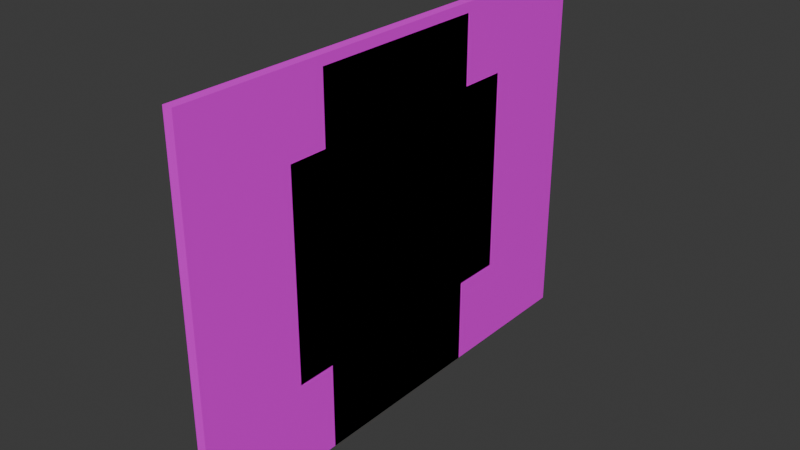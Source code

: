 # Source: 43_artImages.blend  (saved by Blender 5.2.44; exported with 4.5.12 LTS)
import bpy
from mathutils import Matrix  # noqa: F401  (used for matrix-valued properties, if any)

bpy.ops.wm.read_factory_settings(use_empty=True)
scene = bpy.context.scene
scene.name = 'Scene'

# ---- collections
col_collection = bpy.data.collections.new('Collection'); scene.collection.children.link(col_collection)

# ---- images (referenced by path relative to the original .blend; pixels are not part of the script)
import os
ASSET_DIR = os.environ.get("B2B_ASSET_DIR", "")  # directory of the original .blend (textures are referenced by path, not embedded)
HERE = os.path.dirname(os.path.abspath(__file__))  # packed textures are extracted next to this script under _unpacked/

def load_image(name, relpath, width, height, colorspace="sRGB"):
    """Load a texture the original file referenced (path relative to the .blend, or extracted next to this script)."""
    p = next((c for c in (os.path.join(HERE, relpath), os.path.join(ASSET_DIR, relpath)) if relpath and os.path.exists(c)), "")
    if p:
        img = bpy.data.images.load(p, check_existing=True)
        img.name = name
    else:  # same state as the original file: an image datablock whose file is absent (Cycles renders it pink)
        img = bpy.data.images.new(name, width, height)
        img.source = "FILE"
        img.filepath = "//" + (relpath or name)
    img.colorspace_settings.name = colorspace
    return img
img_nevi_desk_png = load_image('nevi_desk.png', 'nevi_desk.png', 1024, 1024, 'sRGB')
img_nevi_bird_png = load_image('nevi_bird.png', 'nevi_bird.png', 1024, 1024, 'sRGB')
img_nevi_bed_png = load_image('nevi_bed.png', 'nevi_bed.png', 1024, 1024, 'sRGB')
img_china_png = load_image('china.png', 'china.png', 1024, 1024, 'sRGB')
img_travelogue_png = load_image('travelogue.png', 'travelogue.png', 1024, 1024, 'sRGB')
img_nevi_post_png = load_image('nevi_post.png', 'nevi_post.png', 1024, 1024, 'sRGB')
img_boba_png = load_image('boba.png', 'boba.png', 1024, 1024, 'sRGB')
img_nevi_office_png = load_image('nevi_office.png', 'nevi_office.png', 1024, 1024, 'sRGB')
img_voice_recording_png = load_image('voice_recording.png', 'voice_recording.png', 1024, 1024, 'sRGB')
img_beach_party_png = load_image('beach_party.png', 'beach_party.png', 1024, 1024, 'sRGB')

# ---- materials (node trees are filled in below, after node groups)
mat_material_006 = bpy.data.materials.new('Material.006')
mat_material_007 = bpy.data.materials.new('Material.007')
mat_material_008 = bpy.data.materials.new('Material.008')
mat_material_001 = bpy.data.materials.new('Material.001')
mat_material_002 = bpy.data.materials.new('Material.002')
mat_material_003 = bpy.data.materials.new('Material.003')
mat_material_004 = bpy.data.materials.new('Material.004')
mat_material_005 = bpy.data.materials.new('Material.005')
mat_material = bpy.data.materials.new('Material')
mat_beach = bpy.data.materials.new('beach')

# ---- material node trees
mat_material_006.use_nodes = True; mat_material_006.node_tree.nodes.clear()
_N = mat_material_006.node_tree.nodes; _L = mat_material_006.node_tree.links
n0 = _N.new('ShaderNodeBsdfPrincipled'); n0.name = 'Principled BSDF'; n0.location = (-200, 100)
n0.inputs[10].default_value = 0.005
n1 = _N.new('ShaderNodeOutputMaterial'); n1.name = 'Material Output'; n1.location = (200, 100)
n2 = _N.new('ShaderNodeTexImage'); n2.name = 'Image Texture'; n2.location = (-490, 80)
n2.image = img_nevi_desk_png
_L.new(n0.outputs[0], n1.inputs[0])
_L.new(n2.outputs[0], n0.inputs[0])
n1.is_active_output = True
mat_material_007.use_nodes = True; mat_material_007.node_tree.nodes.clear()
_N = mat_material_007.node_tree.nodes; _L = mat_material_007.node_tree.links
n0 = _N.new('ShaderNodeBsdfPrincipled'); n0.name = 'Principled BSDF'; n0.location = (-200, 100)
n0.inputs[10].default_value = 0.005
n1 = _N.new('ShaderNodeOutputMaterial'); n1.name = 'Material Output'; n1.location = (200, 100)
n2 = _N.new('ShaderNodeTexImage'); n2.name = 'Image Texture'; n2.location = (-490, 80)
n2.image = img_nevi_bird_png
_L.new(n0.outputs[0], n1.inputs[0])
_L.new(n2.outputs[0], n0.inputs[0])
n1.is_active_output = True
mat_material_008.use_nodes = True; mat_material_008.node_tree.nodes.clear()
_N = mat_material_008.node_tree.nodes; _L = mat_material_008.node_tree.links
n0 = _N.new('ShaderNodeBsdfPrincipled'); n0.name = 'Principled BSDF'; n0.location = (-200, 100)
n0.inputs[10].default_value = 0.005
n1 = _N.new('ShaderNodeOutputMaterial'); n1.name = 'Material Output'; n1.location = (200, 100)
n2 = _N.new('ShaderNodeTexImage'); n2.name = 'Image Texture'; n2.location = (-490, 80)
n2.image = img_nevi_bed_png
_L.new(n0.outputs[0], n1.inputs[0])
_L.new(n2.outputs[0], n0.inputs[0])
n1.is_active_output = True
mat_material_001.use_nodes = True; mat_material_001.node_tree.nodes.clear()
_N = mat_material_001.node_tree.nodes; _L = mat_material_001.node_tree.links
n0 = _N.new('ShaderNodeBsdfPrincipled'); n0.name = 'Principled BSDF'; n0.location = (-200, 100)
n0.inputs[10].default_value = 0.005
n1 = _N.new('ShaderNodeOutputMaterial'); n1.name = 'Material Output'; n1.location = (200, 100)
n2 = _N.new('ShaderNodeTexImage'); n2.name = 'Image Texture'; n2.location = (-490, 80)
n2.image = img_china_png
_L.new(n0.outputs[0], n1.inputs[0])
_L.new(n2.outputs[0], n0.inputs[0])
n1.is_active_output = True
mat_material_002.use_nodes = True; mat_material_002.node_tree.nodes.clear()
_N = mat_material_002.node_tree.nodes; _L = mat_material_002.node_tree.links
n0 = _N.new('ShaderNodeBsdfPrincipled'); n0.name = 'Principled BSDF'; n0.location = (-200, 100)
n0.inputs[10].default_value = 0.005
n1 = _N.new('ShaderNodeOutputMaterial'); n1.name = 'Material Output'; n1.location = (200, 100)
n2 = _N.new('ShaderNodeTexImage'); n2.name = 'Image Texture'; n2.location = (-490, 80)
n2.image = img_travelogue_png
_L.new(n0.outputs[0], n1.inputs[0])
_L.new(n2.outputs[0], n0.inputs[0])
n1.is_active_output = True
mat_material_003.use_nodes = True; mat_material_003.node_tree.nodes.clear()
_N = mat_material_003.node_tree.nodes; _L = mat_material_003.node_tree.links
n0 = _N.new('ShaderNodeBsdfPrincipled'); n0.name = 'Principled BSDF'; n0.location = (-200, 100)
n0.inputs[10].default_value = 0.005
n1 = _N.new('ShaderNodeOutputMaterial'); n1.name = 'Material Output'; n1.location = (200, 100)
n2 = _N.new('ShaderNodeTexImage'); n2.name = 'Image Texture'; n2.location = (-490, 80)
n2.image = img_nevi_post_png
_L.new(n0.outputs[0], n1.inputs[0])
_L.new(n2.outputs[0], n0.inputs[0])
n1.is_active_output = True
mat_material_004.use_nodes = True; mat_material_004.node_tree.nodes.clear()
_N = mat_material_004.node_tree.nodes; _L = mat_material_004.node_tree.links
n0 = _N.new('ShaderNodeBsdfPrincipled'); n0.name = 'Principled BSDF'; n0.location = (-200, 100)
n0.inputs[10].default_value = 0.005
n1 = _N.new('ShaderNodeOutputMaterial'); n1.name = 'Material Output'; n1.location = (200, 100)
n2 = _N.new('ShaderNodeTexImage'); n2.name = 'Image Texture'; n2.location = (-490, 80)
n2.image = img_boba_png
_L.new(n0.outputs[0], n1.inputs[0])
_L.new(n2.outputs[0], n0.inputs[0])
n1.is_active_output = True
mat_material_005.use_nodes = True; mat_material_005.node_tree.nodes.clear()
_N = mat_material_005.node_tree.nodes; _L = mat_material_005.node_tree.links
n0 = _N.new('ShaderNodeBsdfPrincipled'); n0.name = 'Principled BSDF'; n0.location = (-200, 100)
n0.inputs[10].default_value = 0.005
n1 = _N.new('ShaderNodeOutputMaterial'); n1.name = 'Material Output'; n1.location = (200, 100)
n2 = _N.new('ShaderNodeTexImage'); n2.name = 'Image Texture'; n2.location = (-490, 80)
n2.image = img_nevi_office_png
_L.new(n0.outputs[0], n1.inputs[0])
_L.new(n2.outputs[0], n0.inputs[0])
n1.is_active_output = True
mat_material.use_nodes = True; mat_material.node_tree.nodes.clear()
_N = mat_material.node_tree.nodes; _L = mat_material.node_tree.links
n0 = _N.new('ShaderNodeBsdfPrincipled'); n0.name = 'Principled BSDF'; n0.location = (-200, 100)
n0.inputs[10].default_value = 0.005
n1 = _N.new('ShaderNodeOutputMaterial'); n1.name = 'Material Output'; n1.location = (200, 100)
n2 = _N.new('ShaderNodeTexImage'); n2.name = 'Image Texture'; n2.location = (-490, 80)
n2.image = img_voice_recording_png
_L.new(n0.outputs[0], n1.inputs[0])
_L.new(n2.outputs[0], n0.inputs[0])
n1.is_active_output = True
mat_beach.use_nodes = True; mat_beach.node_tree.nodes.clear()
_N = mat_beach.node_tree.nodes; _L = mat_beach.node_tree.links
n0 = _N.new('ShaderNodeBsdfPrincipled'); n0.name = 'Principled BSDF'; n0.location = (-200, 100)
n0.inputs[10].default_value = 0.005
n1 = _N.new('ShaderNodeOutputMaterial'); n1.name = 'Material Output'; n1.location = (200, 100)
n2 = _N.new('ShaderNodeTexImage'); n2.name = 'Image Texture'; n2.location = (-490, 80)
n2.image = img_beach_party_png
_L.new(n0.outputs[0], n1.inputs[0])
_L.new(n2.outputs[0], n0.inputs[0])
n1.is_active_output = True

# ---- world
world_world = bpy.data.worlds.new('World'); scene.world = world_world
world_world.use_nodes = True; world_world.node_tree.nodes.clear()
_N = world_world.node_tree.nodes; _L = world_world.node_tree.links
n0 = _N.new('ShaderNodeOutputWorld'); n0.name = 'World Output'; n0.location = (200, 100)
n1 = _N.new('ShaderNodeBackground'); n1.name = 'Background'; n1.location = (-200, 100)
n1.inputs[0].default_value = (0.05088, 0.05088, 0.05088, 1.0)
_L.new(n1.outputs[0], n0.inputs[0])
n0.is_active_output = True
world_world.color = (0.05088, 0.05088, 0.05088)
world_world.sun_shadow_jitter_overblur = 0.0

# ---- meshes
me_cube = bpy.data.meshes.new('Cube')
me_cube.from_pydata([(0.05, 1.3, 0.95), (0.05, 1.3, -0.95), (0.05, -1.3, 0.95), (0.05, -1.3, -0.95), (-0.05, 1.3, 0.95), (-0.05, 1.3, -0.95), (-0.05, -1.3, 0.95), (-0.05, -1.3, -0.95)], [], [(0, 4, 6, 2), (3, 2, 6, 7), (7, 6, 4, 5), (5, 1, 3, 7), (1, 0, 2, 3), (5, 4, 0, 1)])
_uv = me_cube.uv_layers.new(name='UVMap')
_uv.uv.foreach_set('vector', [0.625, 0.5, 0.875, 0.5, 0.875, 0.75, 0.625, 0.75, 0.375, 0.75, 0.625, 0.75, 0.625, 1.0, 0.375, 1.0, 0.375, 0.0, 0.625, 0.0, 0.625, 0.25, 0.375, 0.25, 0.125, 0.5, 0.375, 0.5, 0.375, 0.75, 0.125, 0.75, 1.005, 0.005069, 1.005, 0.9879, 0.001256, 0.9879, 0.001256, 0.005069, 0.375, 0.25, 0.625, 0.25, 0.625, 0.5, 0.375, 0.5])
me_cube.materials.append(mat_material_006)
me_cube.use_mirror_vertex_groups = False
me_cube.update()
me_cube_001 = bpy.data.meshes.new('Cube.001')
me_cube_001.from_pydata([(0.05, 1.35, 1.0), (0.05, 1.35, -1.0), (0.05, -1.35, 1.0), (0.05, -1.35, -1.0), (-0.05, 1.35, 1.0), (-0.05, 1.35, -1.0), (-0.05, -1.35, 1.0), (-0.05, -1.35, -1.0)], [], [(0, 4, 6, 2), (3, 2, 6, 7), (7, 6, 4, 5), (5, 1, 3, 7), (1, 0, 2, 3), (5, 4, 0, 1)])
_uv = me_cube_001.uv_layers.new(name='UVMap')
_uv.uv.foreach_set('vector', [0.625, 0.5, 0.875, 0.5, 0.875, 0.75, 0.625, 0.75, 0.375, 0.75, 0.625, 0.75, 0.625, 1.0, 0.375, 1.0, 0.375, 0.0, 0.625, 0.0, 0.625, 0.25, 0.375, 0.25, 0.125, 0.5, 0.375, 0.5, 0.375, 0.75, 0.125, 0.75, 1.007, 0.009015, 1.007, 0.9973, 0.004598, 0.9973, 0.004598, 0.009015, 0.375, 0.25, 0.625, 0.25, 0.625, 0.5, 0.375, 0.5])
me_cube_001.materials.append(mat_material_007)
me_cube_001.use_mirror_vertex_groups = False
me_cube_001.update()
me_cube_002 = bpy.data.meshes.new('Cube.002')
me_cube_002.from_pydata([(0.05, 1.4, 1.05), (0.05, 1.4, -1.05), (0.05, -1.4, 1.05), (0.05, -1.4, -1.05), (-0.05, 1.4, 1.05), (-0.05, 1.4, -1.05), (-0.05, -1.4, 1.05), (-0.05, -1.4, -1.05)], [], [(0, 4, 6, 2), (3, 2, 6, 7), (7, 6, 4, 5), (5, 1, 3, 7), (1, 0, 2, 3), (5, 4, 0, 1)])
_uv = me_cube_002.uv_layers.new(name='UVMap')
_uv.uv.foreach_set('vector', [0.625, 0.5, 0.875, 0.5, 0.875, 0.75, 0.625, 0.75, 0.375, 0.75, 0.625, 0.75, 0.625, 1.0, 0.375, 1.0, 0.375, 0.0, 0.625, 0.0, 0.625, 0.25, 0.375, 0.25, 0.125, 0.5, 0.375, 0.5, 0.375, 0.75, 0.125, 0.75, 1.004, 0.001728, 1.004, 1.005, 0.001322, 1.005, 0.001322, 0.001729, 0.375, 0.25, 0.625, 0.25, 0.625, 0.5, 0.375, 0.5])
me_cube_002.materials.append(mat_material_008)
me_cube_002.use_mirror_vertex_groups = False
me_cube_002.update()
me_cube_003 = bpy.data.meshes.new('Cube.003')
me_cube_003.from_pydata([(0.05, 1.3, 1.0), (0.05, 1.3, -1.0), (0.05, -1.3, 1.0), (0.05, -1.3, -1.0), (-0.05, 1.3, 1.0), (-0.05, 1.3, -1.0), (-0.05, -1.3, 1.0), (-0.05, -1.3, -1.0)], [], [(0, 4, 6, 2), (3, 2, 6, 7), (7, 6, 4, 5), (5, 1, 3, 7), (1, 0, 2, 3), (5, 4, 0, 1)])
_uv = me_cube_003.uv_layers.new(name='UVMap')
_uv.uv.foreach_set('vector', [0.794, 0.7492, 0.7724, 0.7492, 0.7724, -1.718e-08, 0.794, -1.718e-08, 0.8156, 0.5763, 0.8156, 0.0, 0.8372, 0.0, 0.8372, 0.5763, 0.4489, 1.0, 0.1254, 1.0, 0.1254, 5.187e-15, 0.4489, 4.351e-08, 0.8156, 0.7492, 0.794, 0.7492, 0.794, -1.718e-08, 0.8156, -1.718e-08, 0.9866, -0.001964, 0.9866, 0.9978, 0.01289, 0.9978, 0.01289, -0.001964, 0.8372, 0.5763, 0.8372, 0.0, 0.8588, 0.0, 0.8588, 0.5763])
me_cube_003.materials.append(mat_material_001)
me_cube_003.use_mirror_vertex_groups = False
me_cube_003.update()
me_cube_004 = bpy.data.meshes.new('Cube.004')
me_cube_004.from_pydata([(0.05, 1.2, 0.95), (0.05, 1.2, -0.95), (0.05, -1.2, 0.95), (0.05, -1.2, -0.95), (-0.05, 1.2, 0.95), (-0.05, 1.2, -0.95), (-0.05, -1.2, 0.95), (-0.05, -1.2, -0.95)], [], [(0, 4, 6, 2), (3, 2, 6, 7), (7, 6, 4, 5), (5, 1, 3, 7), (1, 0, 2, 3), (5, 4, 0, 1)])
_uv = me_cube_004.uv_layers.new(name='UVMap')
_uv.uv.foreach_set('vector', [0.625, 0.5, 0.875, 0.5, 0.875, 0.75, 0.625, 0.75, 0.375, 0.75, 0.625, 0.75, 0.625, 1.0, 0.375, 1.0, 0.375, 0.0, 0.625, 0.0, 0.625, 0.25, 0.375, 0.25, 0.125, 0.5, 0.375, 0.5, 0.375, 0.75, 0.125, 0.75, 0.9927, 0.00128, 0.9927, 0.9875, 0.0004635, 0.9875, 0.0004633, 0.00128, 0.375, 0.25, 0.625, 0.25, 0.625, 0.5, 0.375, 0.5])
me_cube_004.materials.append(mat_material_002)
me_cube_004.use_mirror_vertex_groups = False
me_cube_004.update()
me_cube_005 = bpy.data.meshes.new('Cube.005')
me_cube_005.from_pydata([(0.05, 0.95, 1.85), (0.05, 0.95, -1.85), (0.05, -0.95, 1.85), (0.05, -0.95, -1.85), (-0.05, 0.95, 1.85), (-0.05, 0.95, -1.85), (-0.05, -0.95, 1.85), (-0.05, -0.95, -1.85)], [], [(0, 4, 6, 2), (3, 2, 6, 7), (7, 6, 4, 5), (5, 1, 3, 7), (1, 0, 2, 3), (5, 4, 0, 1)])
_uv = me_cube_005.uv_layers.new(name='UVMap')
_uv.uv.foreach_set('vector', [0.625, 0.5, 0.875, 0.5, 0.875, 0.75, 0.625, 0.75, 0.375, 0.75, 0.625, 0.75, 0.625, 1.0, 0.375, 1.0, 0.375, 0.0, 0.625, 0.0, 0.625, 0.25, 0.375, 0.25, 0.125, 0.5, 0.375, 0.5, 0.375, 0.75, 0.125, 0.75, 1.01, 0.0101, 1.01, 0.9936, 0.01, 0.9936, 0.01, 0.0101, 0.375, 0.25, 0.625, 0.25, 0.625, 0.5, 0.375, 0.5])
me_cube_005.materials.append(mat_material_003)
me_cube_005.use_mirror_vertex_groups = False
me_cube_005.update()
me_cube_006 = bpy.data.meshes.new('Cube.006')
me_cube_006.from_pydata([(0.05, 1.3, 0.95), (0.05, 1.3, -0.95), (0.05, -1.3, 0.95), (0.05, -1.3, -0.95), (-0.05, 1.3, 0.95), (-0.05, 1.3, -0.95), (-0.05, -1.3, 0.95), (-0.05, -1.3, -0.95)], [], [(0, 4, 6, 2), (3, 2, 6, 7), (7, 6, 4, 5), (5, 1, 3, 7), (1, 0, 2, 3), (5, 4, 0, 1)])
_uv = me_cube_006.uv_layers.new(name='UVMap')
_uv.uv.foreach_set('vector', [0.625, 0.5, 0.875, 0.5, 0.875, 0.75, 0.625, 0.75, 0.375, 0.75, 0.625, 0.75, 0.625, 1.0, 0.375, 1.0, 0.375, 0.0, 0.625, 0.0, 0.625, 0.25, 0.375, 0.25, 0.125, 0.5, 0.375, 0.5, 0.375, 0.75, 0.125, 0.75, 1.016, 0.004967, 1.016, 0.995, 0.0003532, 0.995, 0.0003532, 0.004967, 0.375, 0.25, 0.625, 0.25, 0.625, 0.5, 0.375, 0.5])
me_cube_006.materials.append(mat_material_004)
me_cube_006.use_mirror_vertex_groups = False
me_cube_006.update()
me_cube_007 = bpy.data.meshes.new('Cube.007')
me_cube_007.from_pydata([(0.05, 1.05, 0.85), (0.05, 1.05, -0.85), (0.05, -1.05, 0.85), (0.05, -1.05, -0.85), (-0.05, 1.05, 0.85), (-0.05, 1.05, -0.85), (-0.05, -1.05, 0.85), (-0.05, -1.05, -0.85)], [], [(0, 4, 6, 2), (3, 2, 6, 7), (7, 6, 4, 5), (5, 1, 3, 7), (1, 0, 2, 3), (5, 4, 0, 1)])
_uv = me_cube_007.uv_layers.new(name='UVMap')
_uv.uv.foreach_set('vector', [0.625, 0.5, 0.875, 0.5, 0.875, 0.75, 0.625, 0.75, 0.375, 0.75, 0.625, 0.75, 0.625, 1.0, 0.375, 1.0, 0.375, 0.0, 0.625, 0.0, 0.625, 0.25, 0.375, 0.25, 0.125, 0.5, 0.375, 0.5, 0.375, 0.75, 0.125, 0.75, 0.9909, -0.009087, 0.9909, 1.003, 0.004112, 1.003, 0.004112, -0.009087, 0.375, 0.25, 0.625, 0.25, 0.625, 0.5, 0.375, 0.5])
me_cube_007.materials.append(mat_material_005)
me_cube_007.use_mirror_vertex_groups = False
me_cube_007.update()
me_cube_008 = bpy.data.meshes.new('Cube.008')
me_cube_008.from_pydata([(-0.05, -2.5, -1.9), (-0.05, -2.5, 1.9), (-0.05, 2.5, -1.9), (-0.05, 2.5, 1.9), (0.05, -2.5, -1.9), (0.05, -2.5, 1.9), (0.05, 2.5, -1.9), (0.05, 2.5, 1.9)], [], [(0, 1, 3, 2), (2, 3, 7, 6), (6, 7, 5, 4), (4, 5, 1, 0), (2, 6, 4, 0), (7, 3, 1, 5)])
_uv = me_cube_008.uv_layers.new(name='UVMap')
_uv.uv.foreach_set('vector', [0.375, 0.0, 0.625, 0.0, 0.625, 0.25, 0.375, 0.25, 0.375, 0.25, 0.625, 0.25, 0.625, 0.5, 0.375, 0.5, 1.004, -0.01101, 1.004, 1.011, -0.00162, 1.011, -0.00162, -0.01101, 0.375, 0.75, 0.625, 0.75, 0.625, 1.0, 0.375, 1.0, 0.125, 0.5, 0.375, 0.5, 0.375, 0.75, 0.125, 0.75, 0.625, 0.5, 0.875, 0.5, 0.875, 0.75, 0.625, 0.75])
me_cube_008.materials.append(mat_material)
me_cube_008.update()
me_cube_009 = bpy.data.meshes.new('Cube.009')
me_cube_009.from_pydata([(-0.05, -1.4, -0.85), (-0.05, -1.4, 0.85), (-0.05, 1.4, -0.85), (-0.05, 1.4, 0.85), (0.05, -1.4, -0.85), (0.05, -1.4, 0.85), (0.05, 1.4, -0.85), (0.05, 1.4, 0.85)], [], [(0, 1, 3, 2), (2, 3, 7, 6), (6, 7, 5, 4), (4, 5, 1, 0), (2, 6, 4, 0), (7, 3, 1, 5)])
_uv = me_cube_009.uv_layers.new(name='UVMap')
_uv.uv.foreach_set('vector', [0.375, 0.0, 0.625, 0.0, 0.625, 0.25, 0.375, 0.25, 0.375, 0.25, 0.625, 0.25, 0.625, 0.5, 0.375, 0.5, 1.002, 0.006333, 1.002, 0.9937, 0.001506, 0.9937, 0.001506, 0.006333, 0.375, 0.75, 0.625, 0.75, 0.625, 1.0, 0.375, 1.0, 0.125, 0.5, 0.375, 0.5, 0.375, 0.75, 0.125, 0.75, 0.625, 0.5, 0.875, 0.5, 0.875, 0.75, 0.625, 0.75])
me_cube_009.materials.append(mat_beach)
me_cube_009.update()

# ---- objects
ob_cube = bpy.data.objects.new('Cube', me_cube)
ob_empty = bpy.data.objects.new('Empty', img_boba_png)
ob_empty_001 = bpy.data.objects.new('Empty.001', img_china_png)
ob_empty_002 = bpy.data.objects.new('Empty.002', img_nevi_bed_png)
ob_empty_003 = bpy.data.objects.new('Empty.003', img_nevi_bird_png)
ob_empty_004 = bpy.data.objects.new('Empty.004', img_nevi_desk_png)
ob_empty_005 = bpy.data.objects.new('Empty.005', img_nevi_office_png)
ob_empty_006 = bpy.data.objects.new('Empty.006', img_nevi_post_png)
ob_empty_007 = bpy.data.objects.new('Empty.007', img_travelogue_png)
ob_cube_001 = bpy.data.objects.new('Cube.001', me_cube_001)
ob_cube_002 = bpy.data.objects.new('Cube.002', me_cube_002)
ob_cube_003 = bpy.data.objects.new('Cube.003', me_cube_003)
ob_cube_004 = bpy.data.objects.new('Cube.004', me_cube_004)
ob_cube_005 = bpy.data.objects.new('Cube.005', me_cube_005)
ob_cube_006 = bpy.data.objects.new('Cube.006', me_cube_006)
ob_cube_007 = bpy.data.objects.new('Cube.007', me_cube_007)
ob_empty_008 = bpy.data.objects.new('Empty.008', img_voice_recording_png)
ob_empty_009 = bpy.data.objects.new('Empty.009', img_voice_recording_png)
ob_cube_008 = bpy.data.objects.new('Cube.008', me_cube_008)
ob_empty_010 = bpy.data.objects.new('Empty.010', img_beach_party_png)
ob_cube_009 = bpy.data.objects.new('Cube.009', me_cube_009)

# ---- transforms, parenting, visibility, modifiers, constraints
ob_cube.location = (-0.05, 9.537e-07, -0.05)
ob_cube.lock_rotations_4d = False
ob_cube.empty_display_type = 'ARROWS'
ob_cube.lineart.crease_threshold = 0.0
ob_empty.location = (8.546, 5.371, 16.05)
ob_empty.rotation_euler = (1.571, 0.0, 1.571)
ob_empty.scale = (0.5238, 0.5238, 0.5238)
ob_empty.empty_display_type = 'IMAGE'
ob_empty.empty_display_size = 5.0
ob_empty_001.location = (8.42, -4.847, 16.1)
ob_empty_001.rotation_euler = (1.571, 0.0, 1.571)
ob_empty_001.scale = (0.513, 0.513, 0.513)
ob_empty_001.empty_display_type = 'IMAGE'
ob_empty_001.empty_display_size = 5.0
ob_empty_002.location = (9.241, -3.566, 11.08)
ob_empty_002.rotation_euler = (1.571, 0.0, 1.571)
ob_empty_002.scale = (0.5522, 0.5522, 0.5522)
ob_empty_002.empty_display_type = 'IMAGE'
ob_empty_002.empty_display_size = 5.0
ob_empty_003.location = (9.094, 0.3337, 11.03)
ob_empty_003.rotation_euler = (1.571, 0.0, 1.571)
ob_empty_003.scale = (0.5296, 0.5296, 0.5296)
ob_empty_003.empty_display_type = 'IMAGE'
ob_empty_003.empty_display_size = 5.0
ob_empty_004.location = (10.06, 4.219, 10.13)
ob_empty_004.rotation_euler = (1.571, 0.0, 1.571)
ob_empty_004.scale = (0.514, 0.514, 0.514)
ob_empty_004.empty_display_type = 'IMAGE'
ob_empty_004.empty_display_size = 5.0
ob_empty_005.location = (8.636, 5.042, 4.135)
ob_empty_005.rotation_euler = (1.571, -0.0, 1.571)
ob_empty_005.scale = (0.4284, 0.4284, 0.4284)
ob_empty_005.empty_display_type = 'IMAGE'
ob_empty_005.empty_display_size = 5.0
ob_empty_006.location = (7.271, 1.944, 14.87)
ob_empty_006.rotation_euler = (1.571, 0.0, 1.571)
ob_empty_006.scale = (0.7345, 0.7345, 0.7345)
ob_empty_006.empty_display_type = 'IMAGE'
ob_empty_006.empty_display_size = 5.0
ob_empty_007.location = (10.71, -1.493, 16.77)
ob_empty_007.rotation_euler = (1.571, 0.0, 1.571)
ob_empty_007.scale = (0.4624, 0.4624, 0.4624)
ob_empty_007.empty_display_type = 'IMAGE'
ob_empty_007.empty_display_size = 5.0
ob_cube_001.location = (-0.05, -0.05, 0.0)
ob_cube_001.lock_rotations_4d = False
ob_cube_001.empty_display_type = 'ARROWS'
ob_cube_001.lineart.crease_threshold = 0.0
ob_cube_002.location = (-0.05, 1.192e-06, 0.05)
ob_cube_002.lock_rotations_4d = False
ob_cube_002.empty_display_type = 'ARROWS'
ob_cube_002.lineart.crease_threshold = 0.0
ob_cube_003.location = (-0.05, 1.237e-06, 3.8e-07)
ob_cube_003.lock_rotations_4d = False
ob_cube_003.empty_display_type = 'ARROWS'
ob_cube_003.lineart.crease_threshold = 0.0
ob_cube_004.location = (-0.05, 1.192e-06, -0.05)
ob_cube_004.lock_rotations_4d = False
ob_cube_004.empty_display_type = 'ARROWS'
ob_cube_004.lineart.crease_threshold = 0.0
ob_cube_005.location = (-0.05, -0.05, -0.05)
ob_cube_005.lock_rotations_4d = False
ob_cube_005.empty_display_type = 'ARROWS'
ob_cube_005.lineart.crease_threshold = 0.0
ob_cube_006.location = (-0.05, 1.431e-06, -0.05)
ob_cube_006.lock_rotations_4d = False
ob_cube_006.empty_display_type = 'ARROWS'
ob_cube_006.lineart.crease_threshold = 0.0
ob_cube_007.location = (-0.05, 0.05, 0.05)
ob_cube_007.lock_rotations_4d = False
ob_cube_007.empty_display_type = 'ARROWS'
ob_cube_007.lineart.crease_threshold = 0.0
ob_empty_008.location = (8.508, 1.788e-07, -0.9356)
ob_empty_008.rotation_euler = (1.571, 0.0, 3.142)
ob_empty_008.empty_display_type = 'IMAGE'
ob_empty_008.empty_display_size = 5.0
ob_empty_008.empty_image_depth = 'BACK'
ob_empty_008.show_empty_image_perspective = False
ob_empty_008.empty_image_side = 'FRONT'
ob_empty_009.location = (11.4, 10.12, 3.108)
ob_empty_009.rotation_euler = (1.571, 0.0, 1.571)
ob_empty_009.empty_display_type = 'IMAGE'
ob_empty_009.empty_display_size = 5.0
ob_cube_008.location = (-0.05, 3.8e-07, -2.384e-07)
ob_empty_010.location = (7.986, -8.973, 3.129)
ob_empty_010.rotation_euler = (1.571, 0.0, 1.571)
ob_empty_010.scale = (0.543, 0.543, 0.543)
ob_empty_010.empty_display_type = 'IMAGE'
ob_empty_010.empty_display_size = 5.0
ob_cube_009.location = (-0.05, 3.576e-07, 0.05)

# ---- collection membership
col_collection.objects.link(ob_cube)
col_collection.objects.link(ob_empty)
col_collection.objects.link(ob_empty_001)
col_collection.objects.link(ob_empty_002)
col_collection.objects.link(ob_empty_003)
col_collection.objects.link(ob_empty_004)
col_collection.objects.link(ob_empty_005)
col_collection.objects.link(ob_empty_006)
col_collection.objects.link(ob_empty_007)
col_collection.objects.link(ob_cube_001)
col_collection.objects.link(ob_cube_002)
col_collection.objects.link(ob_cube_003)
col_collection.objects.link(ob_cube_004)
col_collection.objects.link(ob_cube_005)
col_collection.objects.link(ob_cube_006)
col_collection.objects.link(ob_cube_007)
col_collection.objects.link(ob_empty_008)
col_collection.objects.link(ob_empty_009)
col_collection.objects.link(ob_cube_008)
col_collection.objects.link(ob_empty_010)
col_collection.objects.link(ob_cube_009)

# ---- scene / render settings (as saved in the file)
scene.frame_start = 1; scene.frame_end = 250; scene.frame_set(1)
scene.render.engine = 'BLENDER_EEVEE_NEXT'
scene.render.bake_bias = 0.0
scene.render.bake_samples = 0
scene.render.compositor_device = 'GPU'
scene.eevee.use_volume_custom_range = False
scene.eevee.fast_gi_thickness_near = 0.1
scene.eevee.fast_gi_thickness_far = 0.0
scene.eevee.ray_tracing_options.screen_trace_thickness = 0.1
bpy.context.view_layer.update()

# ---- added for rendering (the .blend has no active camera and no usable light): camera, sun
cam_auto = bpy.data.cameras.new('AutoCamera')
cam_auto.lens = 50.0
cam_auto.sensor_width = 36.0
cam_auto.clip_end = 1000.0
ob_auto_camera = bpy.data.objects.new('AutoCamera', cam_auto)
scene.collection.objects.link(ob_auto_camera)
ob_auto_camera.location = (5.76126, -6.97352, 4.64901)
ob_auto_camera.rotation_euler = (1.09748, -7.21219e-08, 0.694738)
scene.camera = ob_auto_camera
light_auto_sun = bpy.data.lights.new('AutoSun', 'SUN')
light_auto_sun.energy = 3.0
light_auto_sun.angle = 0.0523599
ob_auto_sun = bpy.data.objects.new('AutoSun', light_auto_sun)
scene.collection.objects.link(ob_auto_sun)
ob_auto_sun.rotation_euler = (0.872665, 0.174533, 0.523599)
bpy.context.view_layer.update()
